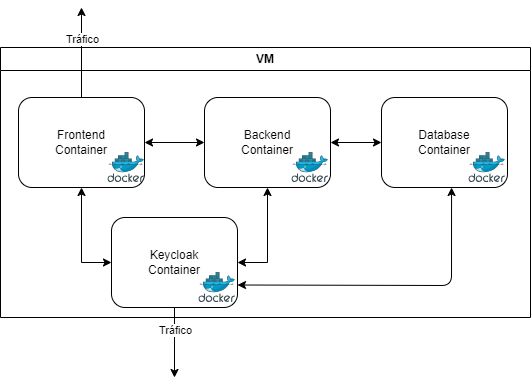

The diagram above was exported from draw.io. Its source (the exported page's mxGraphModel, read from the mxfile embedded in the PNG):
<mxGraphModel dx="1693" dy="779" grid="1" gridSize="10" guides="1" tooltips="1" connect="1" arrows="1" fold="1" page="1" pageScale="1" pageWidth="827" pageHeight="1169" math="0" shadow="0">
  <root>
    <mxCell id="0" />
    <mxCell id="1" parent="0" />
    <mxCell id="-XFKj_yWj0riZahjunLS-1" value="VM" style="swimlane;whiteSpace=wrap;html=1;" parent="1" vertex="1">
      <mxGeometry x="149" y="210" width="530" height="270" as="geometry" />
    </mxCell>
    <mxCell id="-XFKj_yWj0riZahjunLS-5" value="Frontend&lt;div&gt;Container&lt;/div&gt;" style="rounded=1;whiteSpace=wrap;html=1;" parent="-XFKj_yWj0riZahjunLS-1" vertex="1">
      <mxGeometry x="18" y="50" width="126" height="90" as="geometry" />
    </mxCell>
    <mxCell id="-XFKj_yWj0riZahjunLS-6" value="" style="image;sketch=0;aspect=fixed;html=1;points=[];align=center;fontSize=12;image=img/lib/mscae/Docker.svg;" parent="-XFKj_yWj0riZahjunLS-1" vertex="1">
      <mxGeometry x="107.40999999999997" y="105" width="36.59" height="30" as="geometry" />
    </mxCell>
    <mxCell id="-XFKj_yWj0riZahjunLS-9" value="Backend&lt;div&gt;Container&lt;/div&gt;" style="rounded=1;whiteSpace=wrap;html=1;" parent="-XFKj_yWj0riZahjunLS-1" vertex="1">
      <mxGeometry x="204" y="50" width="126" height="90" as="geometry" />
    </mxCell>
    <mxCell id="-XFKj_yWj0riZahjunLS-10" value="" style="image;sketch=0;aspect=fixed;html=1;points=[];align=center;fontSize=12;image=img/lib/mscae/Docker.svg;" parent="-XFKj_yWj0riZahjunLS-1" vertex="1">
      <mxGeometry x="291.40999999999997" y="105" width="36.59" height="30" as="geometry" />
    </mxCell>
    <mxCell id="-XFKj_yWj0riZahjunLS-11" value="Database&lt;div&gt;Container&lt;/div&gt;" style="rounded=1;whiteSpace=wrap;html=1;" parent="-XFKj_yWj0riZahjunLS-1" vertex="1">
      <mxGeometry x="381" y="50" width="126" height="90" as="geometry" />
    </mxCell>
    <mxCell id="-XFKj_yWj0riZahjunLS-12" value="" style="image;sketch=0;aspect=fixed;html=1;points=[];align=center;fontSize=12;image=img/lib/mscae/Docker.svg;" parent="-XFKj_yWj0riZahjunLS-1" vertex="1">
      <mxGeometry x="468.40999999999997" y="105" width="36.59" height="30" as="geometry" />
    </mxCell>
    <mxCell id="-XFKj_yWj0riZahjunLS-13" value="&lt;div&gt;Keycloak&lt;/div&gt;&lt;div&gt;Container&lt;/div&gt;" style="rounded=1;whiteSpace=wrap;html=1;" parent="-XFKj_yWj0riZahjunLS-1" vertex="1">
      <mxGeometry x="111" y="170" width="126" height="90" as="geometry" />
    </mxCell>
    <mxCell id="-XFKj_yWj0riZahjunLS-14" value="" style="image;sketch=0;aspect=fixed;html=1;points=[];align=center;fontSize=12;image=img/lib/mscae/Docker.svg;" parent="-XFKj_yWj0riZahjunLS-1" vertex="1">
      <mxGeometry x="198.40999999999997" y="225" width="36.59" height="30" as="geometry" />
    </mxCell>
    <mxCell id="-XFKj_yWj0riZahjunLS-23" value="" style="endArrow=classic;startArrow=classic;html=1;rounded=0;exitX=0.5;exitY=1;exitDx=0;exitDy=0;entryX=0;entryY=0.5;entryDx=0;entryDy=0;" parent="-XFKj_yWj0riZahjunLS-1" source="-XFKj_yWj0riZahjunLS-5" target="-XFKj_yWj0riZahjunLS-13" edge="1">
      <mxGeometry width="50" height="50" relative="1" as="geometry">
        <mxPoint x="151" y="170" as="sourcePoint" />
        <mxPoint x="201" y="120" as="targetPoint" />
        <Array as="points">
          <mxPoint x="81" y="215" />
        </Array>
      </mxGeometry>
    </mxCell>
    <mxCell id="-XFKj_yWj0riZahjunLS-24" value="" style="endArrow=classic;startArrow=classic;html=1;rounded=0;exitX=1;exitY=0.5;exitDx=0;exitDy=0;entryX=0.5;entryY=1;entryDx=0;entryDy=0;" parent="-XFKj_yWj0riZahjunLS-1" source="-XFKj_yWj0riZahjunLS-13" target="-XFKj_yWj0riZahjunLS-9" edge="1">
      <mxGeometry width="50" height="50" relative="1" as="geometry">
        <mxPoint x="311" y="180" as="sourcePoint" />
        <mxPoint x="361" y="130" as="targetPoint" />
        <Array as="points">
          <mxPoint x="267" y="215" />
        </Array>
      </mxGeometry>
    </mxCell>
    <mxCell id="3" value="" style="endArrow=classic;startArrow=classic;html=1;entryX=0.556;entryY=1;entryDx=0;entryDy=0;entryPerimeter=0;exitX=1;exitY=0.75;exitDx=0;exitDy=0;" edge="1" parent="-XFKj_yWj0riZahjunLS-1" source="-XFKj_yWj0riZahjunLS-13" target="-XFKj_yWj0riZahjunLS-11">
      <mxGeometry width="50" height="50" relative="1" as="geometry">
        <mxPoint x="131" y="213" as="sourcePoint" />
        <mxPoint x="181" y="163" as="targetPoint" />
        <Array as="points">
          <mxPoint x="451" y="238" />
        </Array>
      </mxGeometry>
    </mxCell>
    <mxCell id="4" value="" style="endArrow=classic;startArrow=classic;html=1;entryX=0;entryY=0.5;entryDx=0;entryDy=0;exitX=1;exitY=0.5;exitDx=0;exitDy=0;" edge="1" parent="-XFKj_yWj0riZahjunLS-1" source="-XFKj_yWj0riZahjunLS-9" target="-XFKj_yWj0riZahjunLS-11">
      <mxGeometry width="50" height="50" relative="1" as="geometry">
        <mxPoint x="311" y="203" as="sourcePoint" />
        <mxPoint x="361" y="153" as="targetPoint" />
      </mxGeometry>
    </mxCell>
    <mxCell id="9" value="" style="endArrow=classic;startArrow=classic;html=1;exitX=1;exitY=0.5;exitDx=0;exitDy=0;entryX=0;entryY=0.5;entryDx=0;entryDy=0;" edge="1" parent="-XFKj_yWj0riZahjunLS-1" source="-XFKj_yWj0riZahjunLS-5" target="-XFKj_yWj0riZahjunLS-9">
      <mxGeometry width="50" height="50" relative="1" as="geometry">
        <mxPoint x="401" y="210" as="sourcePoint" />
        <mxPoint x="451" y="160" as="targetPoint" />
      </mxGeometry>
    </mxCell>
    <mxCell id="5" value="" style="endArrow=classic;html=1;exitX=0.5;exitY=0;exitDx=0;exitDy=0;" edge="1" parent="1" source="-XFKj_yWj0riZahjunLS-5">
      <mxGeometry width="50" height="50" relative="1" as="geometry">
        <mxPoint x="550" y="420" as="sourcePoint" />
        <mxPoint x="230" y="170" as="targetPoint" />
      </mxGeometry>
    </mxCell>
    <mxCell id="6" value="Tráfico" style="edgeLabel;html=1;align=center;verticalAlign=middle;resizable=0;points=[];" vertex="1" connectable="0" parent="5">
      <mxGeometry x="0.3111" relative="1" as="geometry">
        <mxPoint as="offset" />
      </mxGeometry>
    </mxCell>
    <mxCell id="7" value="" style="endArrow=classic;html=1;exitX=0.5;exitY=1;exitDx=0;exitDy=0;" edge="1" parent="1" source="-XFKj_yWj0riZahjunLS-13">
      <mxGeometry width="50" height="50" relative="1" as="geometry">
        <mxPoint x="550" y="420" as="sourcePoint" />
        <mxPoint x="323" y="540" as="targetPoint" />
      </mxGeometry>
    </mxCell>
    <mxCell id="8" value="Tráfico" style="edgeLabel;html=1;align=center;verticalAlign=middle;resizable=0;points=[];" vertex="1" connectable="0" parent="7">
      <mxGeometry x="-0.3714" relative="1" as="geometry">
        <mxPoint as="offset" />
      </mxGeometry>
    </mxCell>
  </root>
</mxGraphModel>